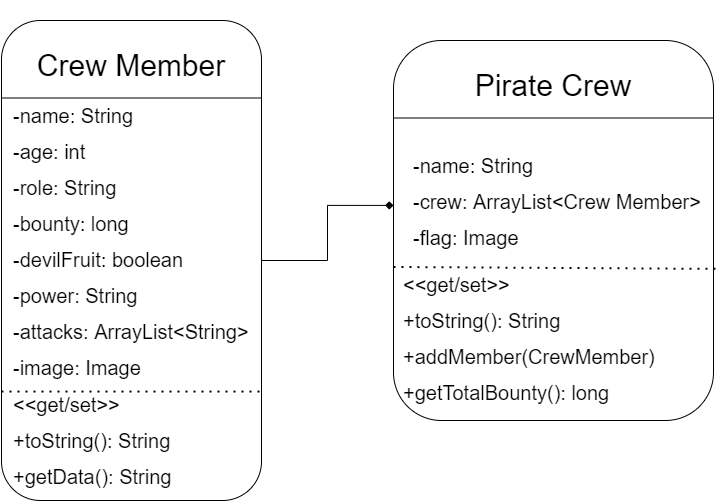

The diagram above was exported from draw.io. Its source (the exported page's mxGraphModel, read from the mxfile embedded in the PNG):
<mxGraphModel dx="1422" dy="762" grid="1" gridSize="10" guides="1" tooltips="1" connect="1" arrows="1" fold="1" page="1" pageScale="1" pageWidth="827" pageHeight="1169" math="0" shadow="0">
  <root>
    <mxCell id="WIyWlLk6GJQsqaUBKTNV-0" />
    <mxCell id="WIyWlLk6GJQsqaUBKTNV-1" parent="WIyWlLk6GJQsqaUBKTNV-0" />
    <mxCell id="AfIUtpqp9E4XJQUjIUT4-24" style="edgeStyle=orthogonalEdgeStyle;rounded=0;orthogonalLoop=1;jettySize=auto;html=1;exitX=1;exitY=0.5;exitDx=0;exitDy=0;entryX=0;entryY=0.434;entryDx=0;entryDy=0;fontSize=20;endArrow=diamond;endFill=1;entryPerimeter=0;" parent="WIyWlLk6GJQsqaUBKTNV-1" source="AfIUtpqp9E4XJQUjIUT4-6" target="AfIUtpqp9E4XJQUjIUT4-17" edge="1">
      <mxGeometry relative="1" as="geometry" />
    </mxCell>
    <mxCell id="AfIUtpqp9E4XJQUjIUT4-6" value="" style="rounded=1;whiteSpace=wrap;html=1;" parent="WIyWlLk6GJQsqaUBKTNV-1" vertex="1">
      <mxGeometry x="68" y="70" width="260" height="480" as="geometry" />
    </mxCell>
    <mxCell id="AfIUtpqp9E4XJQUjIUT4-8" value="" style="endArrow=none;html=1;rounded=0;entryX=1;entryY=0.75;entryDx=0;entryDy=0;exitX=0;exitY=0.75;exitDx=0;exitDy=0;" parent="WIyWlLk6GJQsqaUBKTNV-1" source="AfIUtpqp9E4XJQUjIUT4-13" target="AfIUtpqp9E4XJQUjIUT4-13" edge="1">
      <mxGeometry width="50" height="50" relative="1" as="geometry">
        <mxPoint x="60" y="150" as="sourcePoint" />
        <mxPoint x="450" y="150" as="targetPoint" />
      </mxGeometry>
    </mxCell>
    <mxCell id="AfIUtpqp9E4XJQUjIUT4-13" value="Crew Member" style="text;html=1;strokeColor=none;fillColor=none;align=center;verticalAlign=middle;whiteSpace=wrap;rounded=0;spacing=2;fontSize=30;" parent="WIyWlLk6GJQsqaUBKTNV-1" vertex="1">
      <mxGeometry x="68" y="50" width="260" height="130" as="geometry" />
    </mxCell>
    <mxCell id="AfIUtpqp9E4XJQUjIUT4-14" value="&lt;font style=&quot;font-size: 20px&quot;&gt;-name: String&lt;br&gt;-age: int&lt;br&gt;-role: String&lt;br&gt;-bounty: long&lt;br&gt;-devilFruit: boolean&lt;br&gt;-power: String&lt;br&gt;-attacks: ArrayList&amp;lt;String&amp;gt;&lt;br&gt;-image: Image&lt;/font&gt;" style="text;strokeColor=none;fillColor=none;align=left;verticalAlign=top;rounded=0;fontSize=30;spacing=0;whiteSpace=wrap;html=1;labelBackgroundColor=none;labelBorderColor=none;labelPosition=center;verticalLabelPosition=middle;" parent="WIyWlLk6GJQsqaUBKTNV-1" vertex="1">
      <mxGeometry x="80" y="140" width="240" height="240" as="geometry" />
    </mxCell>
    <mxCell id="AfIUtpqp9E4XJQUjIUT4-15" value="" style="endArrow=none;dashed=1;html=1;dashPattern=1 3;strokeWidth=2;rounded=0;fontSize=20;entryX=1.004;entryY=0.773;entryDx=0;entryDy=0;exitX=0;exitY=0.773;exitDx=0;exitDy=0;entryPerimeter=0;exitPerimeter=0;" parent="WIyWlLk6GJQsqaUBKTNV-1" source="AfIUtpqp9E4XJQUjIUT4-6" target="AfIUtpqp9E4XJQUjIUT4-6" edge="1">
      <mxGeometry width="50" height="50" relative="1" as="geometry">
        <mxPoint x="50" y="368" as="sourcePoint" />
        <mxPoint x="580" y="650" as="targetPoint" />
      </mxGeometry>
    </mxCell>
    <mxCell id="AfIUtpqp9E4XJQUjIUT4-16" value="&lt;span style=&quot;font-size: 20px&quot;&gt;&amp;lt;&amp;lt;get/set&amp;gt;&amp;gt;&lt;br&gt;+toString(): String&lt;br&gt;+getData(): String&lt;br&gt;&lt;/span&gt;" style="text;strokeColor=none;fillColor=none;align=left;verticalAlign=top;rounded=0;fontSize=30;spacing=0;whiteSpace=wrap;html=1;labelBackgroundColor=none;labelBorderColor=none;labelPosition=center;verticalLabelPosition=middle;" parent="WIyWlLk6GJQsqaUBKTNV-1" vertex="1">
      <mxGeometry x="80" y="429" width="170" height="110" as="geometry" />
    </mxCell>
    <mxCell id="AfIUtpqp9E4XJQUjIUT4-17" value="" style="rounded=1;whiteSpace=wrap;html=1;" parent="WIyWlLk6GJQsqaUBKTNV-1" vertex="1">
      <mxGeometry x="460" y="90" width="320" height="380" as="geometry" />
    </mxCell>
    <mxCell id="AfIUtpqp9E4XJQUjIUT4-18" value="" style="endArrow=none;html=1;rounded=0;entryX=1;entryY=0.75;entryDx=0;entryDy=0;exitX=0;exitY=0.75;exitDx=0;exitDy=0;" parent="WIyWlLk6GJQsqaUBKTNV-1" source="AfIUtpqp9E4XJQUjIUT4-19" target="AfIUtpqp9E4XJQUjIUT4-19" edge="1">
      <mxGeometry width="50" height="50" relative="1" as="geometry">
        <mxPoint x="460" y="170" as="sourcePoint" />
        <mxPoint x="850" y="170" as="targetPoint" />
      </mxGeometry>
    </mxCell>
    <mxCell id="AfIUtpqp9E4XJQUjIUT4-19" value="Pirate Crew" style="text;html=1;strokeColor=none;fillColor=none;align=center;verticalAlign=middle;whiteSpace=wrap;rounded=0;spacing=2;fontSize=30;" parent="WIyWlLk6GJQsqaUBKTNV-1" vertex="1">
      <mxGeometry x="460" y="70" width="320" height="130" as="geometry" />
    </mxCell>
    <mxCell id="AfIUtpqp9E4XJQUjIUT4-20" value="&lt;font style=&quot;font-size: 20px&quot;&gt;-name: String&lt;br&gt;-crew: ArrayList&amp;lt;Crew Member&amp;gt;&lt;br&gt;-flag: Image&lt;/font&gt;" style="text;strokeColor=none;fillColor=none;align=left;verticalAlign=top;rounded=0;fontSize=30;spacing=0;whiteSpace=wrap;html=1;labelBackgroundColor=none;labelBorderColor=none;labelPosition=center;verticalLabelPosition=middle;" parent="WIyWlLk6GJQsqaUBKTNV-1" vertex="1">
      <mxGeometry x="480" y="190" width="310" height="110" as="geometry" />
    </mxCell>
    <mxCell id="AfIUtpqp9E4XJQUjIUT4-21" value="" style="endArrow=none;dashed=1;html=1;dashPattern=1 3;strokeWidth=2;rounded=0;fontSize=20;entryX=1.01;entryY=0.601;entryDx=0;entryDy=0;exitX=0;exitY=0.596;exitDx=0;exitDy=0;entryPerimeter=0;exitPerimeter=0;" parent="WIyWlLk6GJQsqaUBKTNV-1" source="AfIUtpqp9E4XJQUjIUT4-17" target="AfIUtpqp9E4XJQUjIUT4-17" edge="1">
      <mxGeometry width="50" height="50" relative="1" as="geometry">
        <mxPoint x="450" y="388" as="sourcePoint" />
        <mxPoint x="980" y="670" as="targetPoint" />
      </mxGeometry>
    </mxCell>
    <mxCell id="AfIUtpqp9E4XJQUjIUT4-22" value="&lt;span style=&quot;font-size: 20px&quot;&gt;&amp;lt;&amp;lt;get/set&amp;gt;&amp;gt;&lt;br&gt;+toString(): String&lt;br&gt;+addMember(CrewMember)&lt;br&gt;+getTotalBounty(): long&lt;br&gt;&lt;/span&gt;" style="text;strokeColor=none;fillColor=none;align=left;verticalAlign=top;rounded=0;fontSize=30;spacing=0;whiteSpace=wrap;html=1;labelBackgroundColor=none;labelBorderColor=none;labelPosition=center;verticalLabelPosition=middle;" parent="WIyWlLk6GJQsqaUBKTNV-1" vertex="1">
      <mxGeometry x="470" y="309" width="320" height="110" as="geometry" />
    </mxCell>
  </root>
</mxGraphModel>